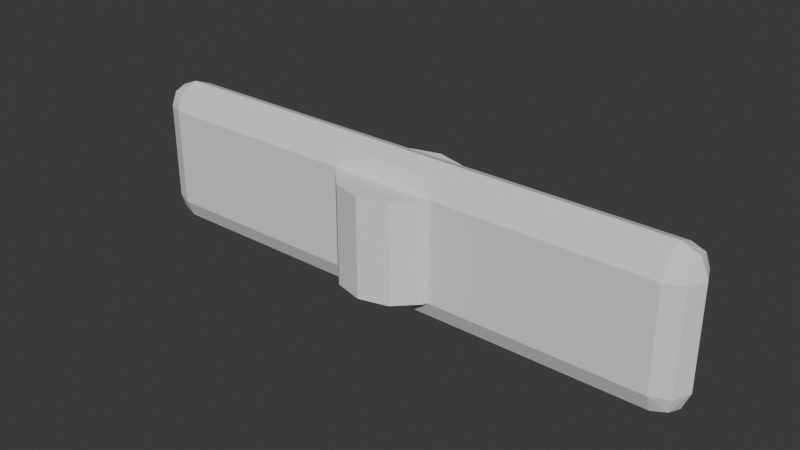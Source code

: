 # Source: pickaxe.blend  (saved by Blender 5.2.44; exported with 4.5.12 LTS)
import bpy
from mathutils import Matrix  # noqa: F401  (used for matrix-valued properties, if any)

bpy.ops.wm.read_factory_settings(use_empty=True)
scene = bpy.context.scene
scene.name = 'Scene'

# ---- collections
col_collection = bpy.data.collections.new('Collection'); scene.collection.children.link(col_collection)

# ---- world
world_world = bpy.data.worlds.new('World'); scene.world = world_world
world_world.use_nodes = True; world_world.node_tree.nodes.clear()
_N = world_world.node_tree.nodes; _L = world_world.node_tree.links
n0 = _N.new('ShaderNodeOutputWorld'); n0.name = 'World Output'; n0.location = (200, 100)
n1 = _N.new('ShaderNodeBackground'); n1.name = 'Background'; n1.location = (-200, 100)
n1.inputs[0].default_value = (0.05088, 0.05088, 0.05088, 1.0)
_L.new(n1.outputs[0], n0.inputs[0])
n0.is_active_output = True
world_world.color = (0.05088, 0.05088, 0.05088)
world_world.sun_shadow_jitter_overblur = 0.0

# ---- meshes
me_cube = bpy.data.meshes.new('Cube')
me_cube.from_pydata([(-1.6, -1.49e-08, -0.45), (-1.6, -0.15, -0.3), (-1.75, -1.49e-08, -0.3), (-1.6, -0.1061, -0.4061), (-1.687, -0.0866, -0.3866), (-1.706, -0.1061, -0.3), (-1.706, -1.49e-08, -0.4061), (-1.6, -0.15, 0.3), (-1.6, -1.49e-08, 0.45), (-1.75, -1.49e-08, 0.3), (-1.6, -0.1061, 0.4061), (-1.687, -0.0866, 0.3866), (-1.706, -1.49e-08, 0.4061), (-1.706, -0.1061, 0.3), (-1.6, 1.49e-08, -0.45), (-1.75, 1.49e-08, -0.3), (-1.6, 0.15, -0.3), (-1.706, 1.49e-08, -0.4061), (-1.687, 0.0866, -0.3866), (-1.706, 0.1061, -0.3), (-1.6, 0.1061, -0.4061), (-1.6, 1.49e-08, 0.45), (-1.6, 0.15, 0.3), (-1.75, 1.49e-08, 0.3), (-1.6, 0.1061, 0.4061), (-1.687, 0.0866, 0.3866), (-1.706, 0.1061, 0.3), (-1.706, 1.49e-08, 0.4061), (1.6, -1.49e-08, -0.45), (1.75, -1.49e-08, -0.3), (1.6, -0.15, -0.3), (1.706, -1.49e-08, -0.4061), (1.687, -0.0866, -0.3866), (1.706, -0.1061, -0.3), (1.6, -0.1061, -0.4061), (1.6, -1.49e-08, 0.45), (1.6, -0.15, 0.3), (1.75, -1.49e-08, 0.3), (1.6, -0.1061, 0.4061), (1.687, -0.0866, 0.3866), (1.706, -0.1061, 0.3), (1.706, -1.49e-08, 0.4061), (1.6, 1.49e-08, -0.45), (1.6, 0.15, -0.3), (1.75, 1.49e-08, -0.3), (1.6, 0.1061, -0.4061), (1.687, 0.0866, -0.3866), (1.706, 0.1061, -0.3), (1.706, 1.49e-08, -0.4061), (1.6, 1.49e-08, 0.45), (1.75, 1.49e-08, 0.3), (1.6, 0.15, 0.3), (1.706, 1.49e-08, 0.4061), (1.687, 0.0866, 0.3866), (1.706, 0.1061, 0.3), (1.6, 0.1061, 0.4061), (0.0, 0.35, -0.3), (0.0, 0.35, 0.3), (0.175, 0.3031, -0.3), (0.175, 0.3031, 0.3), (0.3031, 0.175, -0.3), (0.3031, 0.175, 0.3), (0.35, 0.0, -0.3), (0.35, 0.0, 0.3), (0.3031, -0.175, -0.3), (0.3031, -0.175, 0.3), (0.175, -0.3031, -0.3), (0.175, -0.3031, 0.3), (0.0, -0.35, -0.3), (0.0, -0.35, 0.3), (-0.175, -0.3031, -0.3), (-0.175, -0.3031, 0.3), (-0.3031, -0.175, -0.3), (-0.3031, -0.175, 0.3), (-0.35, 0.0, -0.3), (-0.35, 0.0, 0.3), (-0.3031, 0.175, -0.3), (-0.3031, 0.175, 0.3), (-0.175, 0.3031, -0.3), (-0.175, 0.3031, 0.3)], [], [(0, 4, 6), (1, 4, 3), (2, 4, 5), (7, 11, 13), (8, 11, 10), (9, 11, 12), (14, 18, 20), (15, 18, 17), (16, 18, 19), (21, 25, 27), (22, 25, 24), (23, 25, 26), (28, 32, 34), (29, 32, 31), (30, 32, 33), (35, 39, 41), (36, 39, 38), (37, 39, 40), (42, 46, 48), (43, 46, 45), (44, 46, 47), (49, 53, 55), (50, 53, 52), (51, 53, 54), (0, 17, 14), (6, 15, 17), (7, 5, 1), (13, 2, 5), (21, 12, 8), (27, 9, 12), (16, 26, 22), (19, 23, 26), (14, 45, 42), (20, 43, 45), (49, 24, 21), (55, 22, 24), (44, 54, 50), (47, 51, 54), (42, 31, 28), (48, 29, 31), (35, 52, 49), (41, 50, 52), (30, 40, 36), (33, 37, 40), (28, 3, 0), (34, 1, 3), (8, 38, 35), (10, 36, 38), (42, 0, 14), (9, 15, 2), (36, 1, 30), (21, 35, 49), (22, 43, 16), (50, 29, 44), (57, 58, 56), (59, 60, 58), (61, 62, 60), (63, 64, 62), (65, 66, 64), (67, 68, 66), (69, 70, 68), (71, 72, 70), (73, 74, 72), (75, 76, 74), (77, 69, 61), (77, 78, 76), (79, 56, 78), (62, 70, 78), (0, 3, 4), (1, 5, 4), (2, 6, 4), (7, 10, 11), (8, 12, 11), (9, 13, 11), (14, 17, 18), (15, 19, 18), (16, 20, 18), (21, 24, 25), (22, 26, 25), (23, 27, 25), (28, 31, 32), (29, 33, 32), (30, 34, 32), (35, 38, 39), (36, 40, 39), (37, 41, 39), (42, 45, 46), (43, 47, 46), (44, 48, 46), (49, 52, 53), (50, 54, 53), (51, 55, 53), (0, 6, 17), (6, 2, 15), (7, 13, 5), (13, 9, 2), (21, 27, 12), (27, 23, 9), (16, 19, 26), (19, 15, 23), (14, 20, 45), (20, 16, 43), (49, 55, 24), (55, 51, 22), (44, 47, 54), (47, 43, 51), (42, 48, 31), (48, 44, 29), (35, 41, 52), (41, 37, 50), (30, 33, 40), (33, 29, 37), (28, 34, 3), (34, 30, 1), (8, 10, 38), (10, 7, 36), (42, 28, 0), (9, 23, 15), (36, 7, 1), (21, 8, 35), (22, 51, 43), (50, 37, 29), (57, 59, 58), (59, 61, 60), (61, 63, 62), (63, 65, 64), (65, 67, 66), (67, 69, 68), (69, 71, 70), (71, 73, 72), (73, 75, 74), (75, 77, 76), (61, 59, 57), (57, 79, 61), (79, 77, 61), (77, 75, 73), (73, 71, 69), (69, 67, 65), (65, 63, 61), (77, 73, 69), (69, 65, 61), (77, 79, 78), (79, 57, 56), (78, 56, 58), (58, 60, 62), (62, 64, 66), (66, 68, 70), (70, 72, 74), (74, 76, 70), (76, 78, 70), (78, 58, 62), (62, 66, 70)])
_uv = me_cube.uv_layers.new(name='UVMap')
_uv.uv.foreach_set('vector', [0.5286, 0.9541, 0.5538, 0.9761, 0.5286, 0.9825, 0.2101, 0.03615, 0.2352, 0.01105, 0.2408, 0.03615, 0.8778, 0.3948, 0.8527, 0.42, 0.8471, 0.3948, 0.03615, 0.03615, 0.01105, 0.01105, 0.03615, 0.005403, 0.601, 0.9502, 0.5758, 0.9778, 0.5702, 0.9521, 0.8778, 0.2209, 0.8527, 0.1958, 0.8778, 0.1902, 0.5286, 0.9541, 0.5035, 0.9761, 0.4979, 0.9521, 0.8778, 0.3948, 0.9029, 0.42, 0.8778, 0.4256, 0.4563, 0.9638, 0.4814, 0.989, 0.4563, 0.9946, 0.601, 0.9502, 0.6261, 0.9778, 0.601, 0.9825, 0.2824, 0.9638, 0.2573, 0.989, 0.2516, 0.9638, 0.8778, 0.2209, 0.9029, 0.1958, 0.9086, 0.2209, 0.5286, 0.03776, 0.5538, 0.0101, 0.5594, 0.03578, 0.8778, 0.6411, 0.9029, 0.6662, 0.8778, 0.6718, 0.2101, 0.9638, 0.2352, 0.989, 0.2101, 0.9946, 0.601, 0.03379, 0.5758, 0.01186, 0.601, 0.005403, 0.03615, 0.9638, 0.01105, 0.989, 0.005403, 0.9638, 0.8778, 0.4671, 0.9029, 0.442, 0.9086, 0.4671, 0.5286, 0.03776, 0.5035, 0.0101, 0.5286, 0.005403, 0.4563, 0.03615, 0.4814, 0.01105, 0.4871, 0.03615, 0.8778, 0.6411, 0.8527, 0.6662, 0.8471, 0.6411, 0.601, 0.03379, 0.6261, 0.01186, 0.6317, 0.03578, 0.8778, 0.4671, 0.8527, 0.442, 0.8778, 0.4364, 0.2824, 0.03615, 0.2573, 0.01105, 0.2824, 0.005403, 0.5286, 0.9541, 0.5286, 0.9825, 0.5286, 0.9541, 0.8778, 0.4256, 0.8778, 0.3948, 0.8778, 0.4256, 0.03615, 0.03615, 0.2101, 0.005403, 0.2101, 0.03615, 0.8471, 0.2209, 0.8778, 0.3948, 0.8471, 0.3948, 0.601, 0.9502, 0.601, 0.9825, 0.601, 0.9502, 0.8778, 0.1902, 0.8778, 0.2209, 0.8778, 0.1902, 0.4563, 0.9638, 0.2824, 0.9946, 0.2824, 0.9638, 0.9086, 0.3948, 0.8778, 0.2209, 0.9086, 0.2209, 0.5286, 0.9541, 0.4979, 0.03578, 0.5286, 0.03776, 0.4871, 0.9638, 0.4563, 0.03615, 0.4871, 0.03615, 0.601, 0.03379, 0.6317, 0.9521, 0.601, 0.9502, 0.2517, 0.03615, 0.2824, 0.9638, 0.2516, 0.9638, 0.8778, 0.6411, 0.8471, 0.4671, 0.8778, 0.4671, 0.4563, 0.005403, 0.2824, 0.03615, 0.2824, 0.005403, 0.5286, 0.03776, 0.5286, 0.005403, 0.5286, 0.03776, 0.8778, 0.6718, 0.8778, 0.6411, 0.8778, 0.6718, 0.601, 0.03379, 0.601, 0.005403, 0.601, 0.03379, 0.8778, 0.4364, 0.8778, 0.4671, 0.8778, 0.4364, 0.2101, 0.9638, 0.03615, 0.9946, 0.03615, 0.9638, 0.9086, 0.6411, 0.8778, 0.4671, 0.9086, 0.4671, 0.5286, 0.03776, 0.5594, 0.9521, 0.5286, 0.9541, 0.2408, 0.9638, 0.2101, 0.03615, 0.2408, 0.03615, 0.601, 0.9502, 0.5702, 0.03578, 0.601, 0.03379, 0.005403, 0.03615, 0.03615, 0.9638, 0.005403, 0.9638, 0.5286, 0.03776, 0.5286, 0.9541, 0.5286, 0.9541, 0.8778, 0.2209, 0.8778, 0.3948, 0.8778, 0.3948, 0.03615, 0.9638, 0.2101, 0.03615, 0.2101, 0.9638, 0.601, 0.9502, 0.601, 0.03379, 0.601, 0.03379, 0.2824, 0.9638, 0.4563, 0.03615, 0.4563, 0.9638, 0.8778, 0.4671, 0.8778, 0.6411, 0.8778, 0.6411, 0.6425, 0.5072, 0.8164, 0.4565, 0.8164, 0.5072, 0.6425, 0.4565, 0.8164, 0.4194, 0.8164, 0.4565, 0.6425, 0.7925, 0.6932, 0.9664, 0.6425, 0.9664, 0.6932, 0.7925, 0.744, 0.9664, 0.6932, 0.9664, 0.6425, 0.7817, 0.8164, 0.7445, 0.8164, 0.7817, 0.6425, 0.7445, 0.8164, 0.6938, 0.8164, 0.7445, 0.6425, 0.6938, 0.8164, 0.6431, 0.8164, 0.6938, 0.6425, 0.6431, 0.8164, 0.6059, 0.8164, 0.6431, 0.8471, 0.005403, 0.8978, 0.1793, 0.8471, 0.1793, 0.8978, 0.005403, 0.9486, 0.1793, 0.8978, 0.1793, 0.6685, 0.1747, 0.7134, 0.005403, 0.8363, 0.1303, 0.6425, 0.5951, 0.8164, 0.558, 0.8164, 0.5951, 0.6425, 0.558, 0.8164, 0.5072, 0.8164, 0.558, 0.8363, 0.2848, 0.7134, 0.4082, 0.6685, 0.2384, 0.5286, 0.9541, 0.5594, 0.9521, 0.5538, 0.9761, 0.2101, 0.03615, 0.2101, 0.005403, 0.2352, 0.01105, 0.8778, 0.3948, 0.8778, 0.4256, 0.8527, 0.42, 0.03615, 0.03615, 0.005403, 0.03615, 0.01105, 0.01105, 0.601, 0.9502, 0.601, 0.9825, 0.5758, 0.9778, 0.8778, 0.2209, 0.8471, 0.2209, 0.8527, 0.1958, 0.5286, 0.9541, 0.5286, 0.9825, 0.5035, 0.9761, 0.8778, 0.3948, 0.9086, 0.3948, 0.9029, 0.42, 0.4563, 0.9638, 0.4871, 0.9638, 0.4814, 0.989, 0.601, 0.9502, 0.6317, 0.9521, 0.6261, 0.9778, 0.2824, 0.9638, 0.2824, 0.9946, 0.2573, 0.989, 0.8778, 0.2209, 0.8778, 0.1902, 0.9029, 0.1958, 0.5286, 0.03776, 0.5286, 0.005403, 0.5538, 0.0101, 0.8778, 0.6411, 0.9086, 0.6411, 0.9029, 0.6662, 0.2101, 0.9638, 0.2408, 0.9638, 0.2352, 0.989, 0.601, 0.03379, 0.5702, 0.03578, 0.5758, 0.01186, 0.03615, 0.9638, 0.03615, 0.9946, 0.01105, 0.989, 0.8778, 0.4671, 0.8778, 0.4364, 0.9029, 0.442, 0.5286, 0.03776, 0.4979, 0.03578, 0.5035, 0.0101, 0.4563, 0.03615, 0.4563, 0.005403, 0.4814, 0.01105, 0.8778, 0.6411, 0.8778, 0.6718, 0.8527, 0.6662, 0.601, 0.03379, 0.601, 0.005403, 0.6261, 0.01186, 0.8778, 0.4671, 0.8471, 0.4671, 0.8527, 0.442, 0.2824, 0.03615, 0.2517, 0.03615, 0.2573, 0.01105, 0.5286, 0.9541, 0.5286, 0.9825, 0.5286, 0.9825, 0.8778, 0.4256, 0.8778, 0.3948, 0.8778, 0.3948, 0.03615, 0.03615, 0.03615, 0.005403, 0.2101, 0.005403, 0.8471, 0.2209, 0.8778, 0.2209, 0.8778, 0.3948, 0.601, 0.9502, 0.601, 0.9825, 0.601, 0.9825, 0.8778, 0.1902, 0.8778, 0.2209, 0.8778, 0.2209, 0.4563, 0.9638, 0.4563, 0.9946, 0.2824, 0.9946, 0.9086, 0.3948, 0.8778, 0.3948, 0.8778, 0.2209, 0.5286, 0.9541, 0.4979, 0.9521, 0.4979, 0.03578, 0.4871, 0.9638, 0.4563, 0.9638, 0.4563, 0.03615, 0.601, 0.03379, 0.6317, 0.03578, 0.6317, 0.9521, 0.2517, 0.03615, 0.2824, 0.03615, 0.2824, 0.9638, 0.8778, 0.6411, 0.8471, 0.6411, 0.8471, 0.4671, 0.4563, 0.005403, 0.4563, 0.03615, 0.2824, 0.03615, 0.5286, 0.03776, 0.5286, 0.005403, 0.5286, 0.005403, 0.8778, 0.6718, 0.8778, 0.6411, 0.8778, 0.6411, 0.601, 0.03379, 0.601, 0.005403, 0.601, 0.005403, 0.8778, 0.4364, 0.8778, 0.4671, 0.8778, 0.4671, 0.2101, 0.9638, 0.2101, 0.9946, 0.03615, 0.9946, 0.9086, 0.6411, 0.8778, 0.6411, 0.8778, 0.4671, 0.5286, 0.03776, 0.5594, 0.03578, 0.5594, 0.9521, 0.2408, 0.9638, 0.2101, 0.9638, 0.2101, 0.03615, 0.601, 0.9502, 0.5702, 0.9521, 0.5702, 0.03578, 0.005403, 0.03615, 0.03615, 0.03615, 0.03615, 0.9638, 0.5286, 0.03776, 0.5286, 0.03776, 0.5286, 0.9541, 0.8778, 0.2209, 0.8778, 0.2209, 0.8778, 0.3948, 0.03615, 0.9638, 0.03615, 0.03615, 0.2101, 0.03615, 0.601, 0.9502, 0.601, 0.9502, 0.601, 0.03379, 0.2824, 0.9638, 0.2824, 0.03615, 0.4563, 0.03615, 0.8778, 0.4671, 0.8778, 0.4671, 0.8778, 0.6411, 0.6425, 0.5072, 0.6425, 0.4565, 0.8164, 0.4565, 0.6425, 0.4565, 0.6425, 0.4194, 0.8164, 0.4194, 0.6425, 0.7925, 0.6932, 0.7925, 0.6932, 0.9664, 0.6932, 0.7925, 0.744, 0.7925, 0.744, 0.9664, 0.6425, 0.7817, 0.6425, 0.7445, 0.8164, 0.7445, 0.6425, 0.7445, 0.6425, 0.6938, 0.8164, 0.6938, 0.6425, 0.6938, 0.6425, 0.6431, 0.8164, 0.6431, 0.6425, 0.6431, 0.6425, 0.6059, 0.8164, 0.6059, 0.8471, 0.005403, 0.8978, 0.005403, 0.8978, 0.1793, 0.8978, 0.005403, 0.9486, 0.005403, 0.9486, 0.1793, 0.8363, 0.1303, 0.8103, 0.1756, 0.7654, 0.2016, 0.7654, 0.2016, 0.7134, 0.2013, 0.8363, 0.1303, 0.7134, 0.2013, 0.6685, 0.1747, 0.8363, 0.1303, 0.6685, 0.1747, 0.6425, 0.1291, 0.6425, 0.07666, 0.6425, 0.07666, 0.6685, 0.03137, 0.7134, 0.005403, 0.7134, 0.005403, 0.7654, 0.005722, 0.8103, 0.03224, 0.8103, 0.03224, 0.8363, 0.07785, 0.8363, 0.1303, 0.6685, 0.1747, 0.6425, 0.07666, 0.7134, 0.005403, 0.7134, 0.005403, 0.8103, 0.03224, 0.8363, 0.1303, 0.6425, 0.5951, 0.6425, 0.558, 0.8164, 0.558, 0.6425, 0.558, 0.6425, 0.5072, 0.8164, 0.5072, 0.6685, 0.2384, 0.7134, 0.2124, 0.7654, 0.2127, 0.7654, 0.2127, 0.8103, 0.2392, 0.8363, 0.2848, 0.8363, 0.2848, 0.8363, 0.3373, 0.8103, 0.3826, 0.8103, 0.3826, 0.7654, 0.4086, 0.7134, 0.4082, 0.7134, 0.4082, 0.6685, 0.3817, 0.6425, 0.3361, 0.6425, 0.3361, 0.6425, 0.2836, 0.7134, 0.4082, 0.6425, 0.2836, 0.6685, 0.2384, 0.7134, 0.4082, 0.6685, 0.2384, 0.7654, 0.2127, 0.8363, 0.2848, 0.8363, 0.2848, 0.8103, 0.3826, 0.7134, 0.4082])
me_cube.update()

# ---- objects
ob_asset = bpy.data.objects.new('asset', me_cube)

# ---- transforms, parenting, visibility, modifiers, constraints
ob_asset.location = (0.0, 0.0, 0.0)

# ---- collection membership
col_collection.objects.link(ob_asset)

# ---- scene / render settings (as saved in the file)
scene.frame_start = 1; scene.frame_end = 250; scene.frame_set(1)
scene.render.engine = 'BLENDER_EEVEE_NEXT'
scene.render.bake_bias = 0.0
scene.render.bake_samples = 0
scene.render.compositor_device = 'GPU'
scene.eevee.use_volume_custom_range = False
scene.eevee.fast_gi_thickness_near = 0.1
scene.eevee.fast_gi_thickness_far = 0.0
scene.eevee.ray_tracing_options.screen_trace_thickness = 0.1
bpy.context.view_layer.update()

# ---- added for rendering (the .blend has no active camera and no usable light): camera, sun
cam_auto = bpy.data.cameras.new('AutoCamera')
cam_auto.lens = 50.0
cam_auto.sensor_width = 36.0
cam_auto.clip_end = 1000.0
ob_auto_camera = bpy.data.objects.new('AutoCamera', cam_auto)
scene.collection.objects.link(ob_auto_camera)
ob_auto_camera.location = (3.40578, -4.08694, 2.72463)
ob_auto_camera.rotation_euler = (1.09748, -7.21219e-08, 0.694738)
scene.camera = ob_auto_camera
light_auto_sun = bpy.data.lights.new('AutoSun', 'SUN')
light_auto_sun.energy = 3.0
light_auto_sun.angle = 0.0523599
ob_auto_sun = bpy.data.objects.new('AutoSun', light_auto_sun)
scene.collection.objects.link(ob_auto_sun)
ob_auto_sun.rotation_euler = (0.872665, 0.174533, 0.523599)
bpy.context.view_layer.update()
